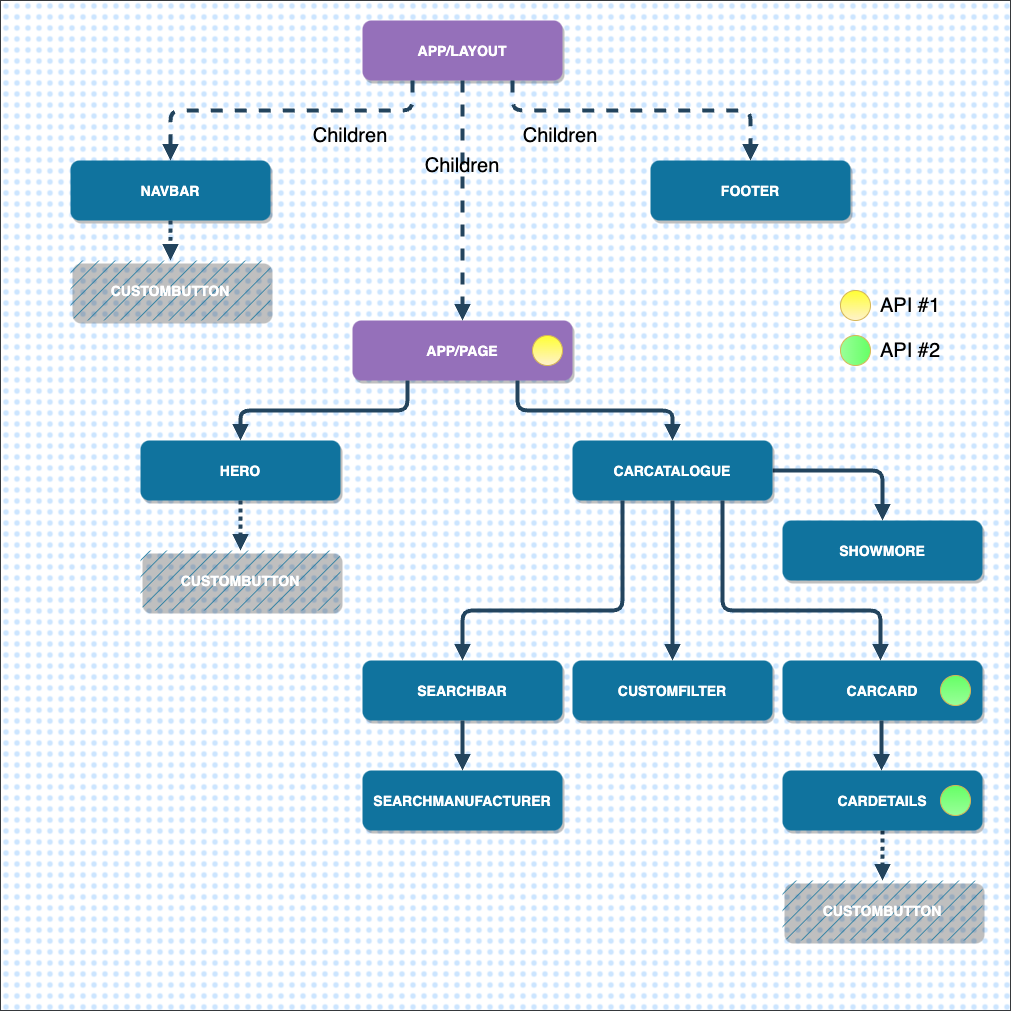

The diagram above was exported from draw.io. Its source (the exported page's mxGraphModel, read from the mxfile embedded in the PNG):
<mxGraphModel dx="1471" dy="1240" grid="1" gridSize="10" guides="1" tooltips="1" connect="1" arrows="1" fold="1" page="1" pageScale="1.5" pageWidth="1169" pageHeight="827" background="none" math="0" shadow="0">
  <root>
    <mxCell id="0" />
    <mxCell id="1" parent="0" />
    <mxCell id="WHVUpqZHhQuE1yGPh0a6-92" value="" style="whiteSpace=wrap;html=1;aspect=fixed;fillStyle=dots;fontSize=20;gradientDirection=north;fillColor=#cce5ff;strokeColor=#36393d;" vertex="1" parent="1">
      <mxGeometry x="310" y="10" width="1010" height="1010" as="geometry" />
    </mxCell>
    <mxCell id="2" value="APP/LAYOUT" style="rounded=1;fillColor=#9570BA;strokeColor=none;shadow=1;gradientColor=none;fontStyle=1;fontColor=#FFFFFF;fontSize=14;" parent="1" vertex="1">
      <mxGeometry x="672" y="30" width="200" height="60" as="geometry" />
    </mxCell>
    <mxCell id="3" value="APP/PAGE" style="rounded=1;fillColor=#9570BA;strokeColor=none;shadow=1;gradientColor=none;fontStyle=1;fontColor=#FFFFFF;fontSize=14;" parent="1" vertex="1">
      <mxGeometry x="662" y="330" width="220" height="60" as="geometry" />
    </mxCell>
    <mxCell id="4" value="HERO" style="rounded=1;fillColor=#10739E;strokeColor=none;shadow=1;gradientColor=none;fontStyle=1;fontColor=#FFFFFF;fontSize=14;" parent="1" vertex="1">
      <mxGeometry x="450" y="450" width="200" height="60" as="geometry" />
    </mxCell>
    <mxCell id="7" value="FOOTER" style="rounded=1;fillColor=#10739E;strokeColor=none;shadow=1;gradientColor=none;fontStyle=1;fontColor=#FFFFFF;fontSize=14;" parent="1" vertex="1">
      <mxGeometry x="960" y="170" width="200" height="60" as="geometry" />
    </mxCell>
    <mxCell id="19" value="SEARCHBAR" style="rounded=1;fillColor=#10739E;strokeColor=none;shadow=1;gradientColor=none;fontStyle=1;fontColor=#FFFFFF;fontSize=14;" parent="1" vertex="1">
      <mxGeometry x="672" y="670" width="200" height="60" as="geometry" />
    </mxCell>
    <mxCell id="20" value="SEARCHMANUFACTURER" style="rounded=1;fillColor=#10739E;strokeColor=none;shadow=1;gradientColor=none;fontStyle=1;fontColor=#FFFFFF;fontSize=14;" parent="1" vertex="1">
      <mxGeometry x="672" y="780" width="200" height="60" as="geometry" />
    </mxCell>
    <mxCell id="23" value="CUSTOMFILTER" style="rounded=1;fillColor=#10739E;strokeColor=none;shadow=1;gradientColor=none;fontStyle=1;fontColor=#FFFFFF;fontSize=14;" parent="1" vertex="1">
      <mxGeometry x="882" y="670" width="200" height="60" as="geometry" />
    </mxCell>
    <mxCell id="27" value="SHOWMORE" style="rounded=1;fillColor=#10739E;strokeColor=none;shadow=1;gradientColor=none;fontStyle=1;fontColor=#FFFFFF;fontSize=14;" parent="1" vertex="1">
      <mxGeometry x="1092" y="530" width="200" height="60" as="geometry" />
    </mxCell>
    <mxCell id="29" value="" style="edgeStyle=elbowEdgeStyle;elbow=vertical;strokeWidth=4;endArrow=block;endFill=1;fontStyle=1;strokeColor=#23445D;dashed=1;" parent="1" source="2" target="3" edge="1">
      <mxGeometry x="22" y="165.5" width="100" height="100" as="geometry">
        <mxPoint x="22" y="265.5" as="sourcePoint" />
        <mxPoint x="122" y="165.5" as="targetPoint" />
      </mxGeometry>
    </mxCell>
    <mxCell id="30" value="" style="edgeStyle=elbowEdgeStyle;elbow=vertical;strokeWidth=4;endArrow=block;endFill=1;fontStyle=1;strokeColor=#23445D;exitX=0.75;exitY=1;exitDx=0;exitDy=0;" parent="1" source="3" target="5" edge="1">
      <mxGeometry x="22" y="165.5" width="100" height="100" as="geometry">
        <mxPoint x="22" y="265.5" as="sourcePoint" />
        <mxPoint x="122" y="165.5" as="targetPoint" />
      </mxGeometry>
    </mxCell>
    <mxCell id="31" value="" style="edgeStyle=elbowEdgeStyle;elbow=vertical;strokeWidth=4;endArrow=block;endFill=1;fontStyle=1;strokeColor=#23445D;exitX=0.25;exitY=1;exitDx=0;exitDy=0;" parent="1" source="3" target="4" edge="1">
      <mxGeometry x="22" y="165.5" width="100" height="100" as="geometry">
        <mxPoint x="22" y="265.5" as="sourcePoint" />
        <mxPoint x="122" y="165.5" as="targetPoint" />
      </mxGeometry>
    </mxCell>
    <mxCell id="33" value="" style="edgeStyle=elbowEdgeStyle;elbow=vertical;strokeWidth=4;endArrow=block;endFill=1;fontStyle=1;dashed=1;strokeColor=#23445D;exitX=0.75;exitY=1;exitDx=0;exitDy=0;entryX=0.5;entryY=0;entryDx=0;entryDy=0;" parent="1" source="2" target="7" edge="1">
      <mxGeometry x="22" y="165.5" width="100" height="100" as="geometry">
        <mxPoint x="22" y="265.5" as="sourcePoint" />
        <mxPoint x="1040" y="100" as="targetPoint" />
        <Array as="points">
          <mxPoint x="950" y="120" />
          <mxPoint x="960" y="60" />
          <mxPoint x="830" y="296" />
        </Array>
      </mxGeometry>
    </mxCell>
    <mxCell id="47" value="" style="edgeStyle=elbowEdgeStyle;elbow=vertical;strokeWidth=4;endArrow=block;endFill=1;fontStyle=1;strokeColor=#23445D;" parent="1" source="19" target="20" edge="1">
      <mxGeometry x="72" y="175.5" width="100" height="100" as="geometry">
        <mxPoint x="72" y="275.5" as="sourcePoint" />
        <mxPoint x="172" y="175.5" as="targetPoint" />
      </mxGeometry>
    </mxCell>
    <mxCell id="52" value="" style="edgeStyle=elbowEdgeStyle;elbow=vertical;strokeWidth=4;endArrow=block;endFill=1;fontStyle=1;strokeColor=#23445D;exitX=1;exitY=0.5;exitDx=0;exitDy=0;entryX=0.5;entryY=0;entryDx=0;entryDy=0;" parent="1" source="5" target="27" edge="1">
      <mxGeometry x="40" y="-140" width="100" height="100" as="geometry">
        <mxPoint x="1190" y="470" as="sourcePoint" />
        <mxPoint x="1200" y="520" as="targetPoint" />
        <Array as="points">
          <mxPoint x="1210" y="480" />
        </Array>
      </mxGeometry>
    </mxCell>
    <mxCell id="WHVUpqZHhQuE1yGPh0a6-55" value="NAVBAR" style="rounded=1;fillColor=#10739E;strokeColor=none;shadow=1;gradientColor=none;fontStyle=1;fontColor=#FFFFFF;fontSize=14;" vertex="1" parent="1">
      <mxGeometry x="380" y="170" width="200" height="60" as="geometry" />
    </mxCell>
    <mxCell id="WHVUpqZHhQuE1yGPh0a6-56" value="" style="edgeStyle=elbowEdgeStyle;elbow=vertical;strokeWidth=4;endArrow=block;endFill=1;fontStyle=1;dashed=1;strokeColor=#23445D;exitX=0.25;exitY=1;exitDx=0;exitDy=0;entryX=0.5;entryY=0;entryDx=0;entryDy=0;" edge="1" parent="1" source="2" target="WHVUpqZHhQuE1yGPh0a6-55">
      <mxGeometry x="2" y="165.5" width="100" height="100" as="geometry">
        <mxPoint x="752.0000000000002" y="265.5" as="sourcePoint" />
        <mxPoint x="580" y="296" as="targetPoint" />
        <Array as="points">
          <mxPoint x="480" y="120" />
          <mxPoint x="1042" y="295.5" />
        </Array>
      </mxGeometry>
    </mxCell>
    <mxCell id="5" value="CARCATALOGUE" style="rounded=1;fillColor=#10739E;strokeColor=none;shadow=1;gradientColor=none;fontStyle=1;fontColor=#FFFFFF;fontSize=14;" parent="1" vertex="1">
      <mxGeometry x="882" y="450" width="200" height="60" as="geometry" />
    </mxCell>
    <mxCell id="WHVUpqZHhQuE1yGPh0a6-61" value="" style="edgeStyle=elbowEdgeStyle;elbow=vertical;strokeWidth=4;endArrow=block;endFill=1;fontStyle=1;strokeColor=#23445D;startArrow=none;exitX=0.25;exitY=1;exitDx=0;exitDy=0;entryX=0.5;entryY=0;entryDx=0;entryDy=0;" edge="1" parent="1" source="5" target="19">
      <mxGeometry x="-236" y="175.5" width="100" height="100" as="geometry">
        <mxPoint x="774" y="600" as="sourcePoint" />
        <mxPoint x="780" y="640" as="targetPoint" />
        <Array as="points">
          <mxPoint x="880" y="620" />
          <mxPoint x="872" y="610" />
          <mxPoint x="714" y="565.5" />
        </Array>
      </mxGeometry>
    </mxCell>
    <mxCell id="WHVUpqZHhQuE1yGPh0a6-62" value="" style="edgeStyle=elbowEdgeStyle;elbow=vertical;strokeWidth=4;endArrow=block;endFill=1;fontStyle=1;strokeColor=#23445D;startArrow=none;exitX=0.5;exitY=1;exitDx=0;exitDy=0;" edge="1" parent="1" source="5">
      <mxGeometry x="-226" y="185.5" width="100" height="100" as="geometry">
        <mxPoint x="942" y="600" as="sourcePoint" />
        <mxPoint x="982" y="670" as="targetPoint" />
        <Array as="points">
          <mxPoint x="890" y="630" />
          <mxPoint x="882" y="620" />
          <mxPoint x="724" y="575.5" />
        </Array>
      </mxGeometry>
    </mxCell>
    <mxCell id="WHVUpqZHhQuE1yGPh0a6-63" value="CARCARD" style="rounded=1;fillColor=#10739E;strokeColor=none;shadow=1;gradientColor=none;fontStyle=1;fontColor=#FFFFFF;fontSize=14;" vertex="1" parent="1">
      <mxGeometry x="1092" y="670" width="200" height="60" as="geometry" />
    </mxCell>
    <mxCell id="WHVUpqZHhQuE1yGPh0a6-64" value="" style="edgeStyle=elbowEdgeStyle;elbow=vertical;strokeWidth=4;endArrow=block;endFill=1;fontStyle=1;strokeColor=#23445D;startArrow=none;exitX=0.75;exitY=1;exitDx=0;exitDy=0;entryX=0.5;entryY=0;entryDx=0;entryDy=0;" edge="1" parent="1" source="5">
      <mxGeometry x="182" y="175.5" width="100" height="100" as="geometry">
        <mxPoint x="1350" y="590" as="sourcePoint" />
        <mxPoint x="1190.0000000000002" y="670" as="targetPoint" />
        <Array as="points">
          <mxPoint x="1278" y="620" />
          <mxPoint x="1290" y="610" />
          <mxPoint x="1132" y="565.5" />
        </Array>
      </mxGeometry>
    </mxCell>
    <mxCell id="WHVUpqZHhQuE1yGPh0a6-67" value="CUSTOMBUTTON" style="rounded=1;fillColor=#10739E;strokeColor=none;shadow=1;gradientColor=none;fontStyle=1;fontColor=#FFFFFF;fontSize=14;fillStyle=hatch;" vertex="1" parent="1">
      <mxGeometry x="1092" y="890" width="200" height="60" as="geometry" />
    </mxCell>
    <mxCell id="WHVUpqZHhQuE1yGPh0a6-69" value="" style="edgeStyle=elbowEdgeStyle;elbow=vertical;strokeWidth=4;endArrow=block;endFill=1;fontStyle=1;strokeColor=#23445D;entryX=0.5;entryY=0;entryDx=0;entryDy=0;dashed=1;dashPattern=1 1;exitX=0.5;exitY=1;exitDx=0;exitDy=0;" edge="1" parent="1" source="WHVUpqZHhQuE1yGPh0a6-77" target="WHVUpqZHhQuE1yGPh0a6-67">
      <mxGeometry x="50" y="-130" width="100" height="100" as="geometry">
        <mxPoint x="1192" y="880" as="sourcePoint" />
        <mxPoint x="1210" y="570" as="targetPoint" />
      </mxGeometry>
    </mxCell>
    <mxCell id="WHVUpqZHhQuE1yGPh0a6-70" value="CUSTOMBUTTON" style="rounded=1;fillColor=#10739E;strokeColor=none;shadow=1;gradientColor=none;fontStyle=1;fontColor=#FFFFFF;fontSize=14;fillStyle=hatch;" vertex="1" parent="1">
      <mxGeometry x="450" y="560" width="200" height="60" as="geometry" />
    </mxCell>
    <mxCell id="WHVUpqZHhQuE1yGPh0a6-71" value="" style="edgeStyle=elbowEdgeStyle;elbow=vertical;strokeWidth=4;endArrow=block;endFill=1;fontStyle=1;strokeColor=#23445D;exitX=0.5;exitY=1;exitDx=0;exitDy=0;dashed=1;dashPattern=1 1;entryX=0.5;entryY=0;entryDx=0;entryDy=0;" edge="1" parent="1" source="4" target="WHVUpqZHhQuE1yGPh0a6-70">
      <mxGeometry x="60" y="-120" width="100" height="100" as="geometry">
        <mxPoint x="1202" y="740" as="sourcePoint" />
        <mxPoint x="562" y="630" as="targetPoint" />
      </mxGeometry>
    </mxCell>
    <mxCell id="WHVUpqZHhQuE1yGPh0a6-72" value="CUSTOMBUTTON" style="rounded=1;fillColor=#10739E;strokeColor=none;shadow=1;gradientColor=none;fontStyle=1;fontColor=#FFFFFF;fontSize=14;fillStyle=hatch;" vertex="1" parent="1">
      <mxGeometry x="380" y="270" width="200" height="60" as="geometry" />
    </mxCell>
    <mxCell id="WHVUpqZHhQuE1yGPh0a6-73" value="" style="edgeStyle=elbowEdgeStyle;elbow=vertical;strokeWidth=4;endArrow=block;endFill=1;fontStyle=1;strokeColor=#23445D;exitX=0.5;exitY=1;exitDx=0;exitDy=0;dashed=1;dashPattern=1 1;entryX=0.5;entryY=0;entryDx=0;entryDy=0;" edge="1" parent="1" source="WHVUpqZHhQuE1yGPh0a6-55" target="WHVUpqZHhQuE1yGPh0a6-72">
      <mxGeometry x="70" y="-110" width="100" height="100" as="geometry">
        <mxPoint x="572" y="600" as="sourcePoint" />
        <mxPoint x="572" y="680" as="targetPoint" />
      </mxGeometry>
    </mxCell>
    <mxCell id="WHVUpqZHhQuE1yGPh0a6-75" value="&lt;font style=&quot;font-size: 20px;&quot;&gt;Children&lt;/font&gt;" style="text;html=1;strokeColor=none;fillColor=none;align=center;verticalAlign=middle;whiteSpace=wrap;rounded=0;fillStyle=hatch;" vertex="1" parent="1">
      <mxGeometry x="742" y="160" width="60" height="30" as="geometry" />
    </mxCell>
    <mxCell id="WHVUpqZHhQuE1yGPh0a6-77" value="CARDETAILS" style="rounded=1;fillColor=#10739E;strokeColor=none;shadow=1;gradientColor=none;fontStyle=1;fontColor=#FFFFFF;fontSize=14;" vertex="1" parent="1">
      <mxGeometry x="1092" y="780" width="200" height="60" as="geometry" />
    </mxCell>
    <mxCell id="WHVUpqZHhQuE1yGPh0a6-78" value="" style="edgeStyle=elbowEdgeStyle;elbow=vertical;strokeWidth=4;endArrow=block;endFill=1;fontStyle=1;strokeColor=#23445D;startArrow=none;exitX=0.5;exitY=1;exitDx=0;exitDy=0;" edge="1" parent="1">
      <mxGeometry x="-16.909999999999997" y="325.5" width="100" height="100" as="geometry">
        <mxPoint x="1191.09" y="730" as="sourcePoint" />
        <mxPoint x="1191" y="780" as="targetPoint" />
        <Array as="points">
          <mxPoint x="1099.09" y="770" />
          <mxPoint x="1091.09" y="760" />
          <mxPoint x="933.09" y="715.5" />
        </Array>
      </mxGeometry>
    </mxCell>
    <mxCell id="WHVUpqZHhQuE1yGPh0a6-80" value="&lt;font style=&quot;font-size: 20px;&quot;&gt;Children&lt;/font&gt;" style="text;html=1;strokeColor=none;fillColor=none;align=center;verticalAlign=middle;whiteSpace=wrap;rounded=0;fillStyle=hatch;" vertex="1" parent="1">
      <mxGeometry x="630" y="130" width="60" height="30" as="geometry" />
    </mxCell>
    <mxCell id="WHVUpqZHhQuE1yGPh0a6-81" value="&lt;font style=&quot;font-size: 20px;&quot;&gt;Children&lt;/font&gt;" style="text;html=1;strokeColor=none;fillColor=none;align=center;verticalAlign=middle;whiteSpace=wrap;rounded=0;fillStyle=hatch;" vertex="1" parent="1">
      <mxGeometry x="840" y="130" width="60" height="30" as="geometry" />
    </mxCell>
    <mxCell id="WHVUpqZHhQuE1yGPh0a6-82" value="" style="ellipse;whiteSpace=wrap;html=1;aspect=fixed;fillStyle=hatch;fontSize=20;fillColor=#fff2cc;strokeColor=#d6b656;gradientColor=#FFFF33;gradientDirection=north;" vertex="1" parent="1">
      <mxGeometry x="842" y="345" width="30" height="30" as="geometry" />
    </mxCell>
    <mxCell id="WHVUpqZHhQuE1yGPh0a6-85" value="" style="ellipse;whiteSpace=wrap;html=1;aspect=fixed;fillStyle=hatch;fontSize=20;fillColor=#99FF99;strokeColor=#d6b656;gradientColor=#66FF66;gradientDirection=north;" vertex="1" parent="1">
      <mxGeometry x="1250" y="685" width="30" height="30" as="geometry" />
    </mxCell>
    <mxCell id="WHVUpqZHhQuE1yGPh0a6-87" value="&lt;font color=&quot;#000000&quot;&gt;API #1&lt;/font&gt;" style="text;html=1;strokeColor=none;fillColor=none;align=center;verticalAlign=middle;whiteSpace=wrap;rounded=0;fillStyle=hatch;fontSize=20;fontColor=#FFFF33;" vertex="1" parent="1">
      <mxGeometry x="1170" y="300" width="100" height="30" as="geometry" />
    </mxCell>
    <mxCell id="WHVUpqZHhQuE1yGPh0a6-88" value="" style="ellipse;whiteSpace=wrap;html=1;aspect=fixed;fillStyle=hatch;fontSize=20;fillColor=#fff2cc;strokeColor=#d6b656;gradientColor=#FFFF33;gradientDirection=north;" vertex="1" parent="1">
      <mxGeometry x="1150" y="300" width="30" height="30" as="geometry" />
    </mxCell>
    <mxCell id="WHVUpqZHhQuE1yGPh0a6-89" value="" style="ellipse;whiteSpace=wrap;html=1;aspect=fixed;fillStyle=hatch;fontSize=20;fillColor=#99FF99;strokeColor=#d6b656;gradientColor=#66FF66;gradientDirection=north;" vertex="1" parent="1">
      <mxGeometry x="1250" y="795" width="30" height="30" as="geometry" />
    </mxCell>
    <mxCell id="WHVUpqZHhQuE1yGPh0a6-90" value="" style="ellipse;whiteSpace=wrap;html=1;aspect=fixed;fillStyle=hatch;fontSize=20;fillColor=#99FF99;strokeColor=#d6b656;gradientColor=#66FF66;gradientDirection=north;direction=south;" vertex="1" parent="1">
      <mxGeometry x="1150" y="345" width="30" height="30" as="geometry" />
    </mxCell>
    <mxCell id="WHVUpqZHhQuE1yGPh0a6-91" value="&lt;font color=&quot;#000000&quot;&gt;API #2&lt;/font&gt;" style="text;html=1;strokeColor=none;fillColor=none;align=center;verticalAlign=middle;whiteSpace=wrap;rounded=0;fillStyle=hatch;fontSize=20;fontColor=#FFFF33;" vertex="1" parent="1">
      <mxGeometry x="1170" y="345" width="100" height="30" as="geometry" />
    </mxCell>
  </root>
</mxGraphModel>